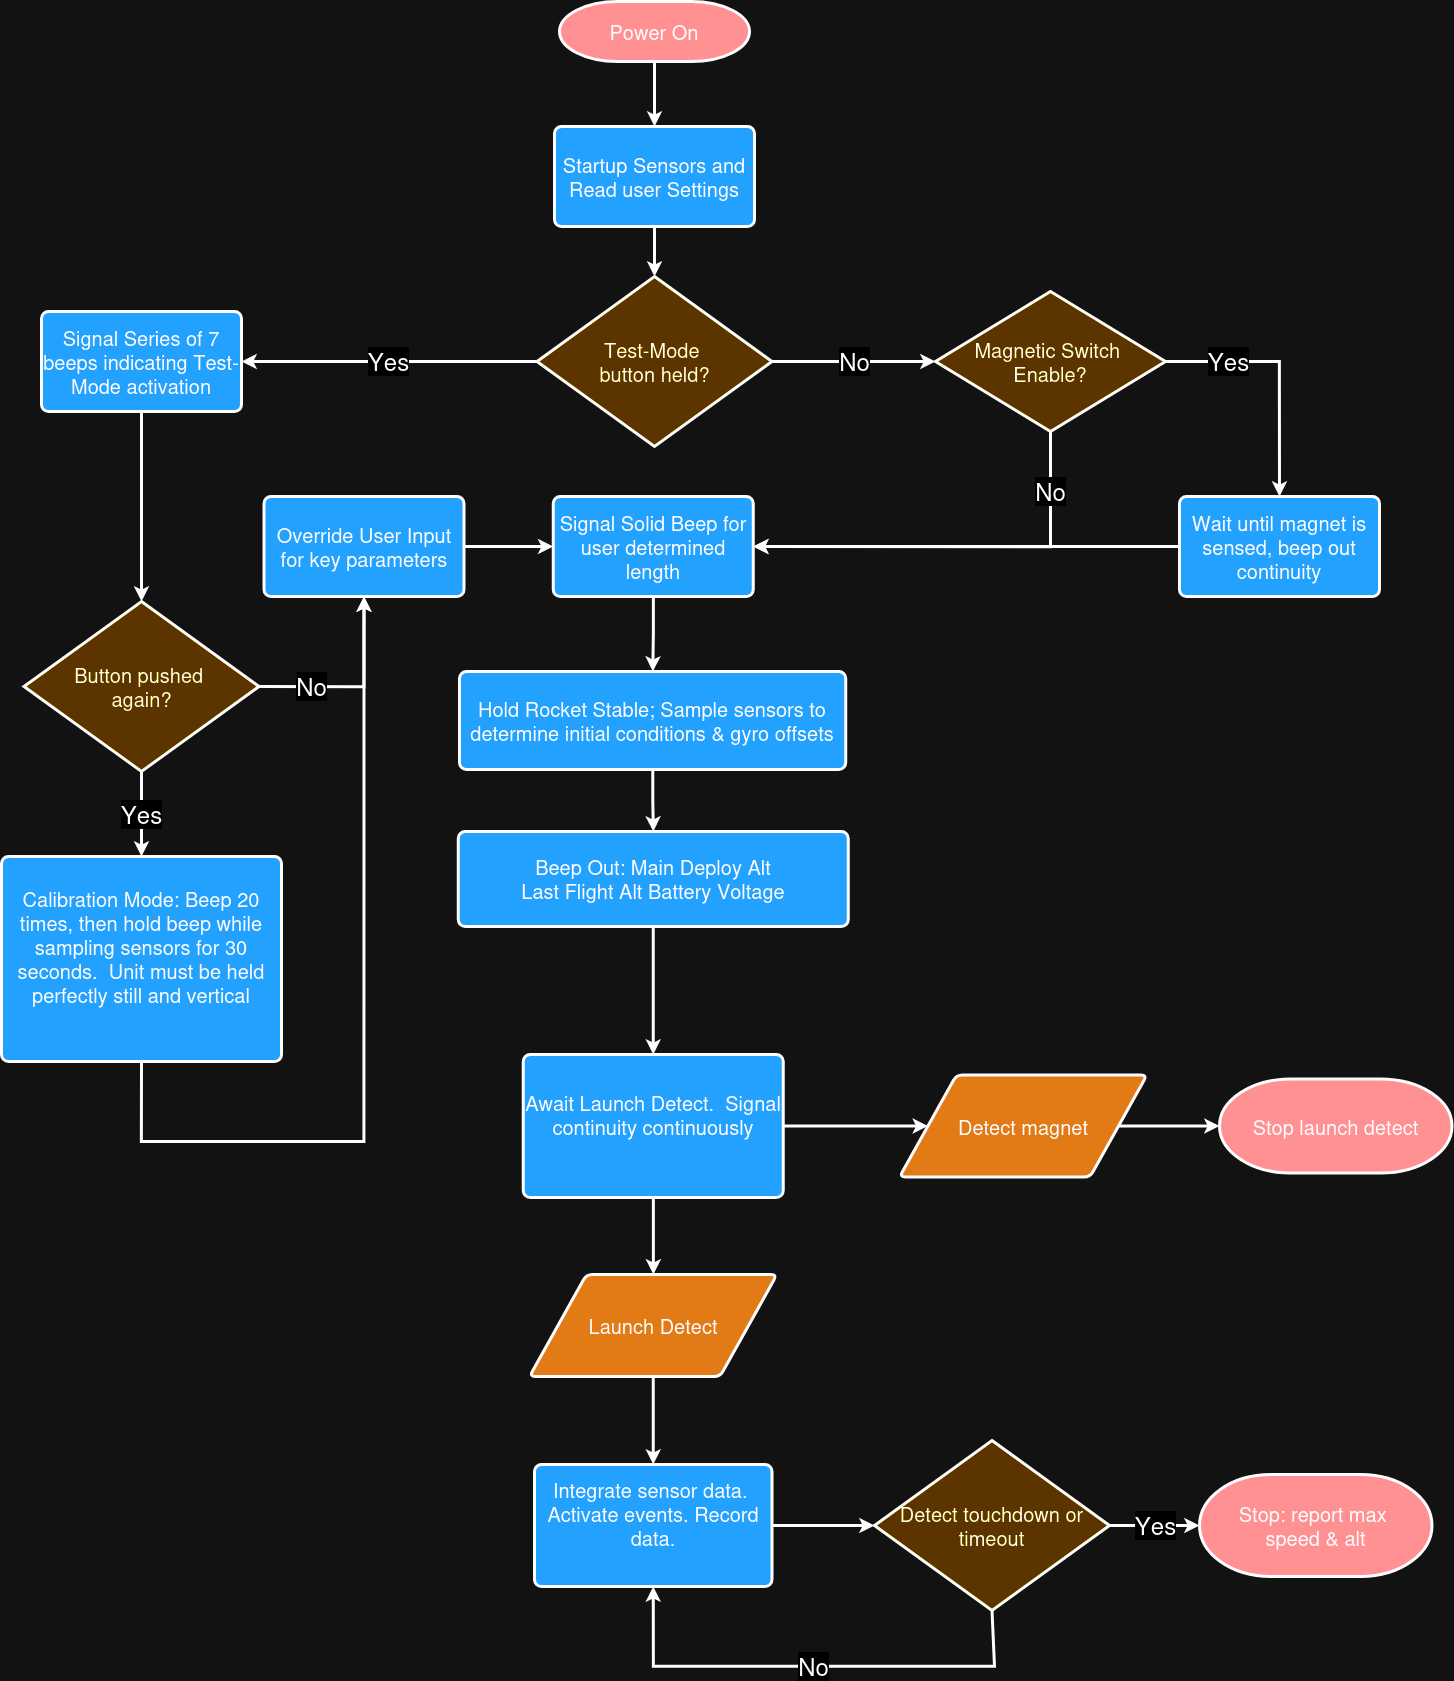

The diagram above was exported from draw.io. Its source (the exported page's mxGraphModel, read from the mxfile embedded in the PNG):
<mxGraphModel dx="4097" dy="2257" grid="1" gridSize="10" guides="1" tooltips="1" connect="1" arrows="1" fold="1" page="1" pageScale="1" pageWidth="827" pageHeight="1169" background="none" math="0" shadow="0">
  <root>
    <mxCell id="WIyWlLk6GJQsqaUBKTNV-0" />
    <mxCell id="WIyWlLk6GJQsqaUBKTNV-1" parent="WIyWlLk6GJQsqaUBKTNV-0" />
    <mxCell id="rTSCRO24n2xK35zg4xGS-23" value="" style="edgeStyle=orthogonalEdgeStyle;rounded=0;orthogonalLoop=1;jettySize=auto;html=1;strokeWidth=3;" edge="1" parent="WIyWlLk6GJQsqaUBKTNV-1" source="rTSCRO24n2xK35zg4xGS-0" target="rTSCRO24n2xK35zg4xGS-1">
      <mxGeometry relative="1" as="geometry" />
    </mxCell>
    <mxCell id="rTSCRO24n2xK35zg4xGS-0" value="Power On" style="strokeWidth=3;html=1;shape=mxgraph.flowchart.terminator;whiteSpace=wrap;fillColor=#ff0000;fillStyle=auto;fontSize=20;" vertex="1" parent="WIyWlLk6GJQsqaUBKTNV-1">
      <mxGeometry x="668" y="45" width="190" height="60" as="geometry" />
    </mxCell>
    <mxCell id="rTSCRO24n2xK35zg4xGS-24" value="" style="edgeStyle=orthogonalEdgeStyle;rounded=0;orthogonalLoop=1;jettySize=auto;html=1;strokeWidth=3;" edge="1" parent="WIyWlLk6GJQsqaUBKTNV-1" source="rTSCRO24n2xK35zg4xGS-1" target="rTSCRO24n2xK35zg4xGS-2">
      <mxGeometry relative="1" as="geometry" />
    </mxCell>
    <mxCell id="rTSCRO24n2xK35zg4xGS-1" value="Startup Sensors and Read user Settings" style="rounded=1;whiteSpace=wrap;html=1;absoluteArcSize=1;arcSize=14;strokeWidth=3;fillColor=#0080ff;fontSize=20;" vertex="1" parent="WIyWlLk6GJQsqaUBKTNV-1">
      <mxGeometry x="663" y="170" width="200" height="100" as="geometry" />
    </mxCell>
    <mxCell id="rTSCRO24n2xK35zg4xGS-25" value="&lt;font style=&quot;font-size: 24px;&quot;&gt;No&lt;/font&gt;" style="edgeStyle=orthogonalEdgeStyle;rounded=0;orthogonalLoop=1;jettySize=auto;html=1;strokeWidth=3;" edge="1" parent="WIyWlLk6GJQsqaUBKTNV-1" source="rTSCRO24n2xK35zg4xGS-2" target="rTSCRO24n2xK35zg4xGS-3">
      <mxGeometry relative="1" as="geometry" />
    </mxCell>
    <mxCell id="rTSCRO24n2xK35zg4xGS-30" value="&lt;font style=&quot;font-size: 24px;&quot;&gt;Yes&lt;/font&gt;" style="edgeStyle=orthogonalEdgeStyle;rounded=0;orthogonalLoop=1;jettySize=auto;html=1;strokeWidth=3;" edge="1" parent="WIyWlLk6GJQsqaUBKTNV-1" source="rTSCRO24n2xK35zg4xGS-2" target="rTSCRO24n2xK35zg4xGS-7">
      <mxGeometry relative="1" as="geometry" />
    </mxCell>
    <mxCell id="rTSCRO24n2xK35zg4xGS-2" value="&lt;div&gt;Test-Mode&amp;nbsp;&lt;/div&gt;&lt;div&gt;button held?&lt;/div&gt;" style="strokeWidth=3;html=1;shape=mxgraph.flowchart.decision;whiteSpace=wrap;fillColor=#FFD700;fontSize=20;" vertex="1" parent="WIyWlLk6GJQsqaUBKTNV-1">
      <mxGeometry x="645.5" y="320" width="235" height="170" as="geometry" />
    </mxCell>
    <mxCell id="rTSCRO24n2xK35zg4xGS-27" value="&lt;font style=&quot;font-size: 24px;&quot;&gt;Yes&lt;br&gt;&lt;/font&gt;" style="edgeStyle=orthogonalEdgeStyle;rounded=0;orthogonalLoop=1;jettySize=auto;html=1;entryX=0.5;entryY=0;entryDx=0;entryDy=0;strokeWidth=3;" edge="1" parent="WIyWlLk6GJQsqaUBKTNV-1" source="rTSCRO24n2xK35zg4xGS-3" target="rTSCRO24n2xK35zg4xGS-4">
      <mxGeometry x="-0.4859" relative="1" as="geometry">
        <mxPoint as="offset" />
      </mxGeometry>
    </mxCell>
    <mxCell id="rTSCRO24n2xK35zg4xGS-29" value="&lt;font style=&quot;font-size: 24px;&quot;&gt;No&lt;/font&gt;" style="edgeStyle=orthogonalEdgeStyle;rounded=0;orthogonalLoop=1;jettySize=auto;html=1;entryX=1;entryY=0.5;entryDx=0;entryDy=0;exitX=0.5;exitY=1;exitDx=0;exitDy=0;exitPerimeter=0;strokeWidth=3;" edge="1" parent="WIyWlLk6GJQsqaUBKTNV-1" source="rTSCRO24n2xK35zg4xGS-3" target="rTSCRO24n2xK35zg4xGS-5">
      <mxGeometry x="-0.7089" relative="1" as="geometry">
        <mxPoint as="offset" />
      </mxGeometry>
    </mxCell>
    <mxCell id="rTSCRO24n2xK35zg4xGS-3" value="&lt;div&gt;Magnetic Switch&amp;nbsp;&lt;/div&gt;&lt;div&gt;Enable?&lt;/div&gt;" style="strokeWidth=3;html=1;shape=mxgraph.flowchart.decision;whiteSpace=wrap;fillColor=#FFD700;fontSize=20;" vertex="1" parent="WIyWlLk6GJQsqaUBKTNV-1">
      <mxGeometry x="1044" y="335" width="230" height="140" as="geometry" />
    </mxCell>
    <mxCell id="rTSCRO24n2xK35zg4xGS-28" style="edgeStyle=orthogonalEdgeStyle;rounded=0;orthogonalLoop=1;jettySize=auto;html=1;entryX=1;entryY=0.5;entryDx=0;entryDy=0;strokeWidth=3;" edge="1" parent="WIyWlLk6GJQsqaUBKTNV-1" source="rTSCRO24n2xK35zg4xGS-4" target="rTSCRO24n2xK35zg4xGS-5">
      <mxGeometry relative="1" as="geometry" />
    </mxCell>
    <mxCell id="rTSCRO24n2xK35zg4xGS-4" value="Wait until magnet is sensed, beep out continuity" style="rounded=1;whiteSpace=wrap;html=1;absoluteArcSize=1;arcSize=14;strokeWidth=3;fillColor=#0080ff;fontSize=20;" vertex="1" parent="WIyWlLk6GJQsqaUBKTNV-1">
      <mxGeometry x="1288" y="540" width="200" height="100" as="geometry" />
    </mxCell>
    <mxCell id="rTSCRO24n2xK35zg4xGS-36" style="edgeStyle=orthogonalEdgeStyle;rounded=0;orthogonalLoop=1;jettySize=auto;html=1;strokeWidth=3;" edge="1" parent="WIyWlLk6GJQsqaUBKTNV-1" source="rTSCRO24n2xK35zg4xGS-5" target="rTSCRO24n2xK35zg4xGS-11">
      <mxGeometry relative="1" as="geometry" />
    </mxCell>
    <mxCell id="rTSCRO24n2xK35zg4xGS-5" value="Signal Solid Beep for user determined length" style="rounded=1;whiteSpace=wrap;html=1;absoluteArcSize=1;arcSize=14;strokeWidth=3;fillColor=#0080ff;fontSize=20;" vertex="1" parent="WIyWlLk6GJQsqaUBKTNV-1">
      <mxGeometry x="661.75" y="540" width="200" height="100" as="geometry" />
    </mxCell>
    <mxCell id="rTSCRO24n2xK35zg4xGS-35" value="" style="edgeStyle=orthogonalEdgeStyle;rounded=0;orthogonalLoop=1;jettySize=auto;html=1;strokeWidth=3;" edge="1" parent="WIyWlLk6GJQsqaUBKTNV-1" source="rTSCRO24n2xK35zg4xGS-6" target="rTSCRO24n2xK35zg4xGS-5">
      <mxGeometry relative="1" as="geometry" />
    </mxCell>
    <mxCell id="rTSCRO24n2xK35zg4xGS-6" value="Override User Input for key parameters" style="rounded=1;whiteSpace=wrap;html=1;absoluteArcSize=1;arcSize=14;strokeWidth=3;fillColor=#0080ff;fontSize=20;" vertex="1" parent="WIyWlLk6GJQsqaUBKTNV-1">
      <mxGeometry x="372.5" y="540" width="200" height="100" as="geometry" />
    </mxCell>
    <mxCell id="rTSCRO24n2xK35zg4xGS-7" value="Signal Series of 7 beeps indicating Test-Mode activation" style="rounded=1;whiteSpace=wrap;html=1;absoluteArcSize=1;arcSize=14;strokeWidth=3;fillColor=#0080ff;fontSize=20;" vertex="1" parent="WIyWlLk6GJQsqaUBKTNV-1">
      <mxGeometry x="150" y="355" width="200" height="100" as="geometry" />
    </mxCell>
    <mxCell id="rTSCRO24n2xK35zg4xGS-34" style="edgeStyle=orthogonalEdgeStyle;rounded=0;orthogonalLoop=1;jettySize=auto;html=1;entryX=0.5;entryY=1;entryDx=0;entryDy=0;exitX=0.5;exitY=1;exitDx=0;exitDy=0;strokeWidth=3;" edge="1" parent="WIyWlLk6GJQsqaUBKTNV-1" source="rTSCRO24n2xK35zg4xGS-9" target="rTSCRO24n2xK35zg4xGS-6">
      <mxGeometry relative="1" as="geometry">
        <Array as="points">
          <mxPoint x="250" y="1185" />
          <mxPoint x="473" y="1185" />
        </Array>
      </mxGeometry>
    </mxCell>
    <mxCell id="rTSCRO24n2xK35zg4xGS-9" value="Calibration Mode: Beep 20 times, then hold beep while sampling sensors for 30 seconds.&amp;nbsp; Unit must be held perfectly still and vertical&lt;div&gt;&lt;br/&gt;&lt;/div&gt;" style="rounded=1;whiteSpace=wrap;html=1;absoluteArcSize=1;arcSize=14;strokeWidth=3;fillColor=#0080ff;fontSize=20;" vertex="1" parent="WIyWlLk6GJQsqaUBKTNV-1">
      <mxGeometry x="110" y="900" width="280" height="205" as="geometry" />
    </mxCell>
    <mxCell id="rTSCRO24n2xK35zg4xGS-37" value="" style="edgeStyle=orthogonalEdgeStyle;rounded=0;orthogonalLoop=1;jettySize=auto;html=1;strokeWidth=3;" edge="1" parent="WIyWlLk6GJQsqaUBKTNV-1" source="rTSCRO24n2xK35zg4xGS-11" target="rTSCRO24n2xK35zg4xGS-21">
      <mxGeometry relative="1" as="geometry" />
    </mxCell>
    <mxCell id="rTSCRO24n2xK35zg4xGS-11" value="Hold Rocket Stable; Sample sensors to determine initial conditions &amp;amp; gyro offsets" style="rounded=1;whiteSpace=wrap;html=1;absoluteArcSize=1;arcSize=14;strokeWidth=3;fillColor=#0080ff;fontSize=20;" vertex="1" parent="WIyWlLk6GJQsqaUBKTNV-1">
      <mxGeometry x="568" y="715" width="386.25" height="98" as="geometry" />
    </mxCell>
    <mxCell id="rTSCRO24n2xK35zg4xGS-45" value="" style="edgeStyle=orthogonalEdgeStyle;rounded=0;orthogonalLoop=1;jettySize=auto;html=1;strokeWidth=3;" edge="1" parent="WIyWlLk6GJQsqaUBKTNV-1" source="rTSCRO24n2xK35zg4xGS-13" target="rTSCRO24n2xK35zg4xGS-14">
      <mxGeometry relative="1" as="geometry" />
    </mxCell>
    <mxCell id="rTSCRO24n2xK35zg4xGS-13" value="Launch Detect" style="shape=parallelogram;html=1;strokeWidth=3;perimeter=parallelogramPerimeter;whiteSpace=wrap;rounded=1;arcSize=12;size=0.23;fillColor=#CC6600;fontSize=20;" vertex="1" parent="WIyWlLk6GJQsqaUBKTNV-1">
      <mxGeometry x="638" y="1318" width="247.5" height="102" as="geometry" />
    </mxCell>
    <mxCell id="rTSCRO24n2xK35zg4xGS-46" value="" style="edgeStyle=orthogonalEdgeStyle;rounded=0;orthogonalLoop=1;jettySize=auto;html=1;strokeWidth=3;" edge="1" parent="WIyWlLk6GJQsqaUBKTNV-1" source="rTSCRO24n2xK35zg4xGS-14" target="rTSCRO24n2xK35zg4xGS-19">
      <mxGeometry relative="1" as="geometry" />
    </mxCell>
    <mxCell id="rTSCRO24n2xK35zg4xGS-14" value="Integrate sensor data.&amp;nbsp; Activate events. Record data.&lt;div&gt;&lt;br/&gt;&lt;/div&gt;" style="rounded=1;whiteSpace=wrap;html=1;absoluteArcSize=1;arcSize=14;strokeWidth=3;fillColor=#0080ff;fontSize=20;" vertex="1" parent="WIyWlLk6GJQsqaUBKTNV-1">
      <mxGeometry x="643" y="1508" width="237.5" height="122" as="geometry" />
    </mxCell>
    <mxCell id="rTSCRO24n2xK35zg4xGS-16" value="&lt;div style=&quot;font-size: 20px;&quot;&gt;Stop launch detect&lt;/div&gt;" style="strokeWidth=3;html=1;shape=mxgraph.flowchart.terminator;whiteSpace=wrap;fillColor=#ff0000;fillStyle=auto;fontSize=20;" vertex="1" parent="WIyWlLk6GJQsqaUBKTNV-1">
      <mxGeometry x="1328" y="1122.5" width="232.5" height="94" as="geometry" />
    </mxCell>
    <mxCell id="rTSCRO24n2xK35zg4xGS-17" value="&lt;div style=&quot;font-size: 20px;&quot;&gt;Stop: report max&amp;nbsp;&lt;/div&gt;&lt;div style=&quot;font-size: 20px;&quot;&gt;speed &amp;amp; alt&lt;/div&gt;" style="strokeWidth=3;html=1;shape=mxgraph.flowchart.terminator;whiteSpace=wrap;fillColor=#ff0000;fillStyle=auto;fontSize=20;" vertex="1" parent="WIyWlLk6GJQsqaUBKTNV-1">
      <mxGeometry x="1308" y="1518" width="232.5" height="102" as="geometry" />
    </mxCell>
    <mxCell id="rTSCRO24n2xK35zg4xGS-32" value="&lt;font style=&quot;font-size: 24px;&quot;&gt;Yes&lt;/font&gt;" style="edgeStyle=orthogonalEdgeStyle;rounded=0;orthogonalLoop=1;jettySize=auto;html=1;entryX=0.5;entryY=0;entryDx=0;entryDy=0;strokeWidth=3;" edge="1" parent="WIyWlLk6GJQsqaUBKTNV-1" source="rTSCRO24n2xK35zg4xGS-18" target="rTSCRO24n2xK35zg4xGS-9">
      <mxGeometry relative="1" as="geometry" />
    </mxCell>
    <mxCell id="rTSCRO24n2xK35zg4xGS-33" value="&lt;font style=&quot;font-size: 24px;&quot;&gt;No&lt;/font&gt;" style="edgeStyle=orthogonalEdgeStyle;rounded=0;orthogonalLoop=1;jettySize=auto;html=1;entryX=0.5;entryY=1;entryDx=0;entryDy=0;exitX=1;exitY=0.5;exitDx=0;exitDy=0;exitPerimeter=0;strokeWidth=3;" edge="1" parent="WIyWlLk6GJQsqaUBKTNV-1" source="rTSCRO24n2xK35zg4xGS-18" target="rTSCRO24n2xK35zg4xGS-6">
      <mxGeometry x="-0.4821" relative="1" as="geometry">
        <mxPoint x="462.5" y="685" as="targetPoint" />
        <mxPoint x="1" as="offset" />
      </mxGeometry>
    </mxCell>
    <mxCell id="rTSCRO24n2xK35zg4xGS-18" value="&lt;div&gt;Button pushed&amp;nbsp;&lt;/div&gt;&lt;div&gt;again?&lt;/div&gt;" style="strokeWidth=3;html=1;shape=mxgraph.flowchart.decision;whiteSpace=wrap;fillColor=#FFD700;fontSize=20;" vertex="1" parent="WIyWlLk6GJQsqaUBKTNV-1">
      <mxGeometry x="132.5" y="645" width="235" height="170" as="geometry" />
    </mxCell>
    <mxCell id="rTSCRO24n2xK35zg4xGS-47" value="&lt;font style=&quot;font-size: 24px;&quot;&gt;Yes&lt;/font&gt;" style="edgeStyle=orthogonalEdgeStyle;rounded=0;orthogonalLoop=1;jettySize=auto;html=1;strokeWidth=3;" edge="1" parent="WIyWlLk6GJQsqaUBKTNV-1" source="rTSCRO24n2xK35zg4xGS-19" target="rTSCRO24n2xK35zg4xGS-17">
      <mxGeometry relative="1" as="geometry" />
    </mxCell>
    <mxCell id="rTSCRO24n2xK35zg4xGS-48" value="&lt;font style=&quot;font-size: 24px;&quot;&gt;No&lt;/font&gt;" style="edgeStyle=orthogonalEdgeStyle;rounded=0;orthogonalLoop=1;jettySize=auto;html=1;entryX=0.5;entryY=1;entryDx=0;entryDy=0;exitX=0.5;exitY=1;exitDx=0;exitDy=0;exitPerimeter=0;strokeWidth=3;" edge="1" parent="WIyWlLk6GJQsqaUBKTNV-1" source="rTSCRO24n2xK35zg4xGS-19" target="rTSCRO24n2xK35zg4xGS-14">
      <mxGeometry relative="1" as="geometry">
        <Array as="points">
          <mxPoint x="1103" y="1710" />
          <mxPoint x="762" y="1710" />
        </Array>
      </mxGeometry>
    </mxCell>
    <mxCell id="rTSCRO24n2xK35zg4xGS-19" value="Detect touchdown or timeout" style="strokeWidth=3;html=1;shape=mxgraph.flowchart.decision;whiteSpace=wrap;fillColor=#FFD700;fontSize=20;" vertex="1" parent="WIyWlLk6GJQsqaUBKTNV-1">
      <mxGeometry x="983" y="1484" width="235" height="170" as="geometry" />
    </mxCell>
    <mxCell id="rTSCRO24n2xK35zg4xGS-42" value="" style="edgeStyle=orthogonalEdgeStyle;rounded=0;orthogonalLoop=1;jettySize=auto;html=1;strokeWidth=3;" edge="1" parent="WIyWlLk6GJQsqaUBKTNV-1" source="rTSCRO24n2xK35zg4xGS-20" target="rTSCRO24n2xK35zg4xGS-22">
      <mxGeometry relative="1" as="geometry" />
    </mxCell>
    <mxCell id="rTSCRO24n2xK35zg4xGS-44" value="" style="edgeStyle=orthogonalEdgeStyle;rounded=0;orthogonalLoop=1;jettySize=auto;html=1;strokeWidth=3;" edge="1" parent="WIyWlLk6GJQsqaUBKTNV-1" source="rTSCRO24n2xK35zg4xGS-20" target="rTSCRO24n2xK35zg4xGS-13">
      <mxGeometry relative="1" as="geometry" />
    </mxCell>
    <mxCell id="rTSCRO24n2xK35zg4xGS-20" value="Await Launch Detect.&amp;nbsp; Signal continuity continuously&lt;div&gt;&lt;br/&gt;&lt;/div&gt;" style="rounded=1;whiteSpace=wrap;html=1;absoluteArcSize=1;arcSize=14;strokeWidth=3;fillColor=#0080ff;fontSize=20;" vertex="1" parent="WIyWlLk6GJQsqaUBKTNV-1">
      <mxGeometry x="631.75" y="1098" width="260" height="143" as="geometry" />
    </mxCell>
    <mxCell id="rTSCRO24n2xK35zg4xGS-41" style="edgeStyle=orthogonalEdgeStyle;rounded=0;orthogonalLoop=1;jettySize=auto;html=1;strokeWidth=3;" edge="1" parent="WIyWlLk6GJQsqaUBKTNV-1" source="rTSCRO24n2xK35zg4xGS-21" target="rTSCRO24n2xK35zg4xGS-20">
      <mxGeometry relative="1" as="geometry" />
    </mxCell>
    <mxCell id="rTSCRO24n2xK35zg4xGS-21" value="&lt;div&gt;Beep Out: Main Deploy Alt&lt;/div&gt;&lt;div&gt;Last Flight Alt Battery Voltage&lt;/div&gt;" style="rounded=1;whiteSpace=wrap;html=1;absoluteArcSize=1;arcSize=14;strokeWidth=3;fillColor=#0080ff;fontSize=20;" vertex="1" parent="WIyWlLk6GJQsqaUBKTNV-1">
      <mxGeometry x="566.75" y="875" width="390" height="95" as="geometry" />
    </mxCell>
    <mxCell id="rTSCRO24n2xK35zg4xGS-43" value="" style="edgeStyle=orthogonalEdgeStyle;rounded=0;orthogonalLoop=1;jettySize=auto;html=1;strokeWidth=3;" edge="1" parent="WIyWlLk6GJQsqaUBKTNV-1" source="rTSCRO24n2xK35zg4xGS-22" target="rTSCRO24n2xK35zg4xGS-16">
      <mxGeometry relative="1" as="geometry" />
    </mxCell>
    <mxCell id="rTSCRO24n2xK35zg4xGS-22" value="Detect magnet" style="shape=parallelogram;html=1;strokeWidth=3;perimeter=parallelogramPerimeter;whiteSpace=wrap;rounded=1;arcSize=12;size=0.23;fillColor=#CC6600;fontSize=20;" vertex="1" parent="WIyWlLk6GJQsqaUBKTNV-1">
      <mxGeometry x="1008" y="1118.5" width="247.5" height="102" as="geometry" />
    </mxCell>
    <mxCell id="rTSCRO24n2xK35zg4xGS-31" style="edgeStyle=orthogonalEdgeStyle;rounded=0;orthogonalLoop=1;jettySize=auto;html=1;entryX=0.5;entryY=0;entryDx=0;entryDy=0;entryPerimeter=0;strokeWidth=3;" edge="1" parent="WIyWlLk6GJQsqaUBKTNV-1" source="rTSCRO24n2xK35zg4xGS-7" target="rTSCRO24n2xK35zg4xGS-18">
      <mxGeometry relative="1" as="geometry" />
    </mxCell>
  </root>
</mxGraphModel>